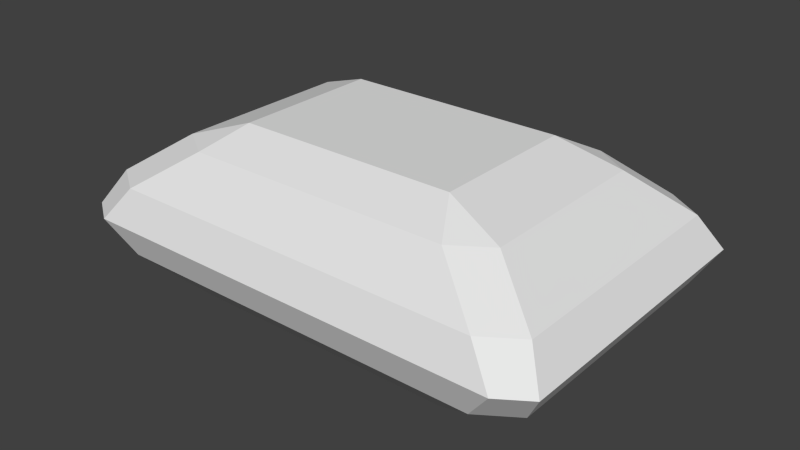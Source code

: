 # Source: gem2.blend  (saved by Blender 2.69.0; exported with 4.5.12 LTS)
import bpy
from mathutils import Matrix  # noqa: F401  (used for matrix-valued properties, if any)

bpy.ops.wm.read_factory_settings(use_empty=True)
scene = bpy.context.scene
scene.name = 'Scene'

# ---- collections
col_collection_1 = bpy.data.collections.new('Collection 1'); scene.collection.children.link(col_collection_1)

# ---- materials (node trees are filled in below, after node groups)
mat_material = bpy.data.materials.new('Material')
mat_material.alpha_threshold = 0.0
mat_material.use_transparent_shadow = False
mat_material.roughness = 0.5
mat_material.line_color = (0.0, 0.0, 0.0, 1.0)

# ---- material node trees

# ---- world
world_world = bpy.data.worlds.new('World'); scene.world = world_world
world_world.color = (0.05088, 0.05088, 0.05088)
world_world.use_sun_shadow = False
world_world.sun_shadow_jitter_overblur = 0.0
world_world.cycles.sampling_method = 'MANUAL'
world_world.cycles.sample_map_resolution = 256

# ---- meshes
me_cube = bpy.data.meshes.new('Cube')
me_cube.from_pydata([(0.9583, 1.214, -0.774), (1.214, 0.9583, -0.774), (0.7896, 0.7896, -1.0), (0.7896, -0.7896, -1.0), (1.214, -0.9583, -0.774), (0.9583, -1.214, -0.774), (-0.7896, -0.7896, -1.0), (-0.9583, -1.214, -0.774), (-1.214, -0.9583, -0.774), (-1.214, 0.9583, -0.774), (-0.9583, 1.214, -0.774), (-0.7896, 0.7896, -1.0), (1.214, 0.9583, 0.774), (0.9583, 1.214, 0.774), (0.7896, 0.7896, 1.0), (0.7896, -0.7896, 1.0), (0.9583, -1.214, 0.774), (1.214, -0.9583, 0.774), (-0.7896, -0.7896, 1.0), (-1.214, -0.9583, 0.774), (-0.9583, -1.214, 0.774), (-0.9583, 1.214, 0.774), (-1.214, 0.9583, 0.774), (-0.7896, 0.7896, 1.0), (1.539, 1.749, 7.451e-09), (1.35, 1.605, 0.36), (1.605, 1.35, 0.36), (1.749, 1.539, 7.451e-09), (1.605, -1.35, 0.36), (1.35, -1.605, 0.36), (1.539, -1.749, 7.451e-09), (1.749, -1.539, -7.451e-09), (-1.35, -1.605, 0.36), (-1.605, -1.35, 0.36), (-1.749, -1.539, 7.451e-09), (-1.539, -1.749, -7.451e-09), (-1.605, 1.35, 0.36), (-1.35, 1.605, 0.36), (-1.539, 1.749, -7.451e-09), (-1.749, 1.539, -7.451e-09), (1.605, 1.35, -0.36), (1.35, 1.605, -0.36), (1.35, -1.605, -0.36), (1.605, -1.35, -0.36), (-1.605, -1.35, -0.36), (-1.35, -1.605, -0.36), (-1.35, 1.605, -0.36), (-1.605, 1.35, -0.36)], [], [(41, 0, 10, 46), (29, 16, 20, 32), (14, 23, 18, 15), (33, 19, 22, 36), (1, 40, 43, 4), (5, 42, 45, 7), (8, 44, 47, 9), (13, 25, 37, 21), (26, 12, 17, 28), (0, 1, 2), (3, 4, 5), (6, 7, 8), (9, 10, 11), (12, 13, 14), (15, 16, 17), (18, 19, 20), (21, 22, 23), (24, 25, 26, 27), (28, 29, 30, 31), (32, 33, 34, 35), (36, 37, 38, 39), (46, 47, 39, 38), (1, 4, 3, 2), (2, 11, 10, 0), (25, 13, 12, 26), (5, 7, 6, 3), (28, 17, 16, 29), (8, 9, 11, 6), (32, 20, 19, 33), (36, 22, 21, 37), (14, 15, 17, 12), (13, 21, 23, 14), (15, 18, 20, 16), (18, 23, 22, 19), (40, 1, 0, 41), (42, 5, 4, 43), (44, 8, 7, 45), (46, 10, 9, 47), (26, 28, 31, 27), (29, 32, 35, 30), (33, 36, 39, 34), (27, 31, 43, 40), (30, 35, 45, 42), (27, 40, 41, 24), (24, 38, 37, 25), (2, 3, 6, 11), (41, 46, 38, 24), (34, 44, 45, 35), (34, 39, 47, 44), (30, 42, 43, 31)])
me_cube.materials.append(mat_material)
me_cube.use_remesh_preserve_volume = False
me_cube.use_remesh_preserve_attributes = False
me_cube.use_mirror_vertex_groups = False
me_cube.update()

# ---- objects
ob_cube = bpy.data.objects.new('Cube', me_cube)

# ---- transforms, parenting, visibility, modifiers, constraints
ob_cube.location = (0.0, 0.0, 0.0)
ob_cube.scale = (1.5, 1.0, 1.0)
ob_cube.lock_rotations_4d = False
ob_cube.empty_display_type = 'ARROWS'
ob_cube.lineart.crease_threshold = 0.0

# ---- collection membership
col_collection_1.objects.link(ob_cube)

# ---- scene / render settings (as saved in the file)
scene.frame_start = 1; scene.frame_end = 250; scene.frame_set(1)
scene.render.engine = 'BLENDER_EEVEE_NEXT'
scene.render.image_settings.compression = 90
scene.render.resolution_percentage = 50
scene.render.dither_intensity = 0.0
scene.cycles.use_denoising = False
scene.cycles.samples = 10
scene.cycles.sampling_pattern = 'TABULATED_SOBOL'
scene.cycles.light_sampling_threshold = 0.0
scene.cycles.use_adaptive_sampling = False
scene.cycles.use_light_tree = False
scene.cycles.blur_glossy = 0.0
scene.cycles.volume_bounces = 1
scene.cycles.pixel_filter_type = 'GAUSSIAN'
scene.cycles.sample_clamp_indirect = 0.0
scene.view_settings.view_transform = 'Standard'
bpy.context.view_layer.update()

# ---- added for rendering (the .blend has no active camera and no usable light): camera, sun
cam_auto = bpy.data.cameras.new('AutoCamera')
cam_auto.lens = 50.0
cam_auto.sensor_width = 36.0
cam_auto.clip_end = 1000.0
ob_auto_camera = bpy.data.objects.new('AutoCamera', cam_auto)
scene.collection.objects.link(ob_auto_camera)
ob_auto_camera.location = (6.12183, -7.34619, 4.89746)
ob_auto_camera.rotation_euler = (1.09748, -7.21219e-08, 0.694738)
scene.camera = ob_auto_camera
light_auto_sun = bpy.data.lights.new('AutoSun', 'SUN')
light_auto_sun.energy = 3.0
light_auto_sun.angle = 0.0523599
ob_auto_sun = bpy.data.objects.new('AutoSun', light_auto_sun)
scene.collection.objects.link(ob_auto_sun)
ob_auto_sun.rotation_euler = (0.872665, 0.174533, 0.523599)
bpy.context.view_layer.update()
